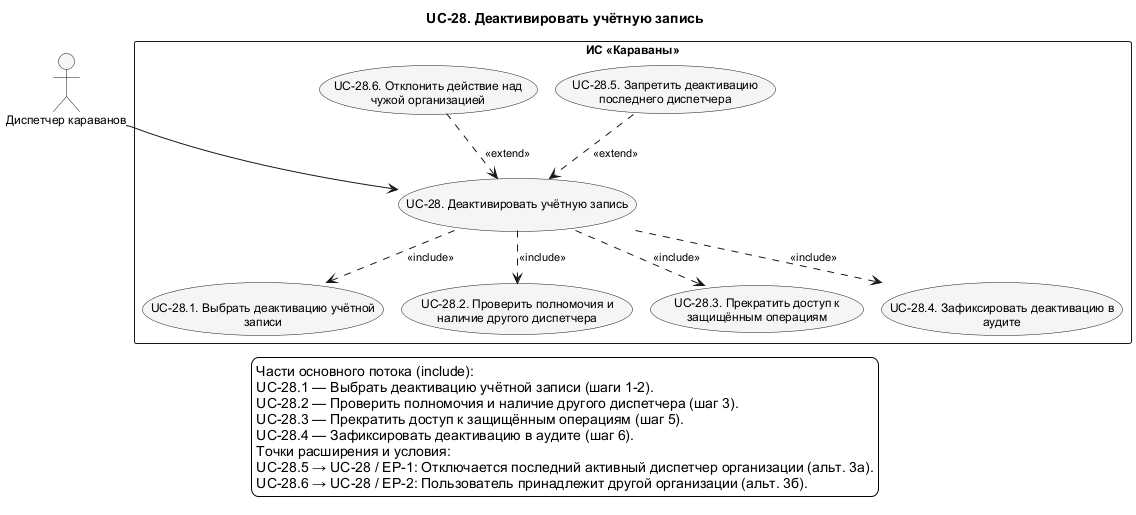

The diagram above was rendered by PlantUML. Its source (embedded in the PNG):
@startuml UC_28_Detail
!pragma layout smetana
skinparam shadowing false
skinparam defaultFontName Arial
skinparam defaultFontSize 12
skinparam backgroundColor white
skinparam nodesep 75
skinparam ranksep 100
skinparam ArrowFontSize 11
skinparam usecaseBackgroundColor #F5F5F5
skinparam activityBackgroundColor #F5F5F5
top to bottom direction
title UC-28. Деактивировать учётную запись

actor "Диспетчер караванов" as Dispatcher
rectangle "ИС «Караваны»" as SystemBoundary {
  usecase "UC-28. Деактивировать учётную запись" as UC28
  usecase "UC-28.1. Выбрать деактивацию учётной\nзаписи" as UC28_1
  usecase "UC-28.2. Проверить полномочия и\nналичие другого диспетчера" as UC28_2
  usecase "UC-28.3. Прекратить доступ к\nзащищённым операциям" as UC28_3
  usecase "UC-28.4. Зафиксировать деактивацию в\nаудите" as UC28_4
  usecase "UC-28.5. Запретить деактивацию\nпоследнего диспетчера" as UC28_5
  usecase "UC-28.6. Отклонить действие над\nчужой организацией" as UC28_6
}
' edge:R275
UC28 ..> UC28_1 : <<include>>
' edge:R276
UC28 ..> UC28_2 : <<include>>
' edge:R277
UC28 ..> UC28_3 : <<include>>
' edge:R278
UC28 ..> UC28_4 : <<include>>
' edge:R279
UC28_5 ..> UC28 : <<extend>>
' edge:R280
UC28_6 ..> UC28 : <<extend>>
' edge:R019
Dispatcher --> UC28
legend bottom
  Части основного потока (include):
  UC-28.1 — Выбрать деактивацию учётной записи (шаги 1-2).
  UC-28.2 — Проверить полномочия и наличие другого диспетчера (шаг 3).
  UC-28.3 — Прекратить доступ к защищённым операциям (шаг 5).
  UC-28.4 — Зафиксировать деактивацию в аудите (шаг 6).
  Точки расширения и условия:
  UC-28.5 → UC-28 / EP-1: Отключается последний активный диспетчер организации (альт. 3а).
  UC-28.6 → UC-28 / EP-2: Пользователь принадлежит другой организации (альт. 3б).
endlegend
@enduml